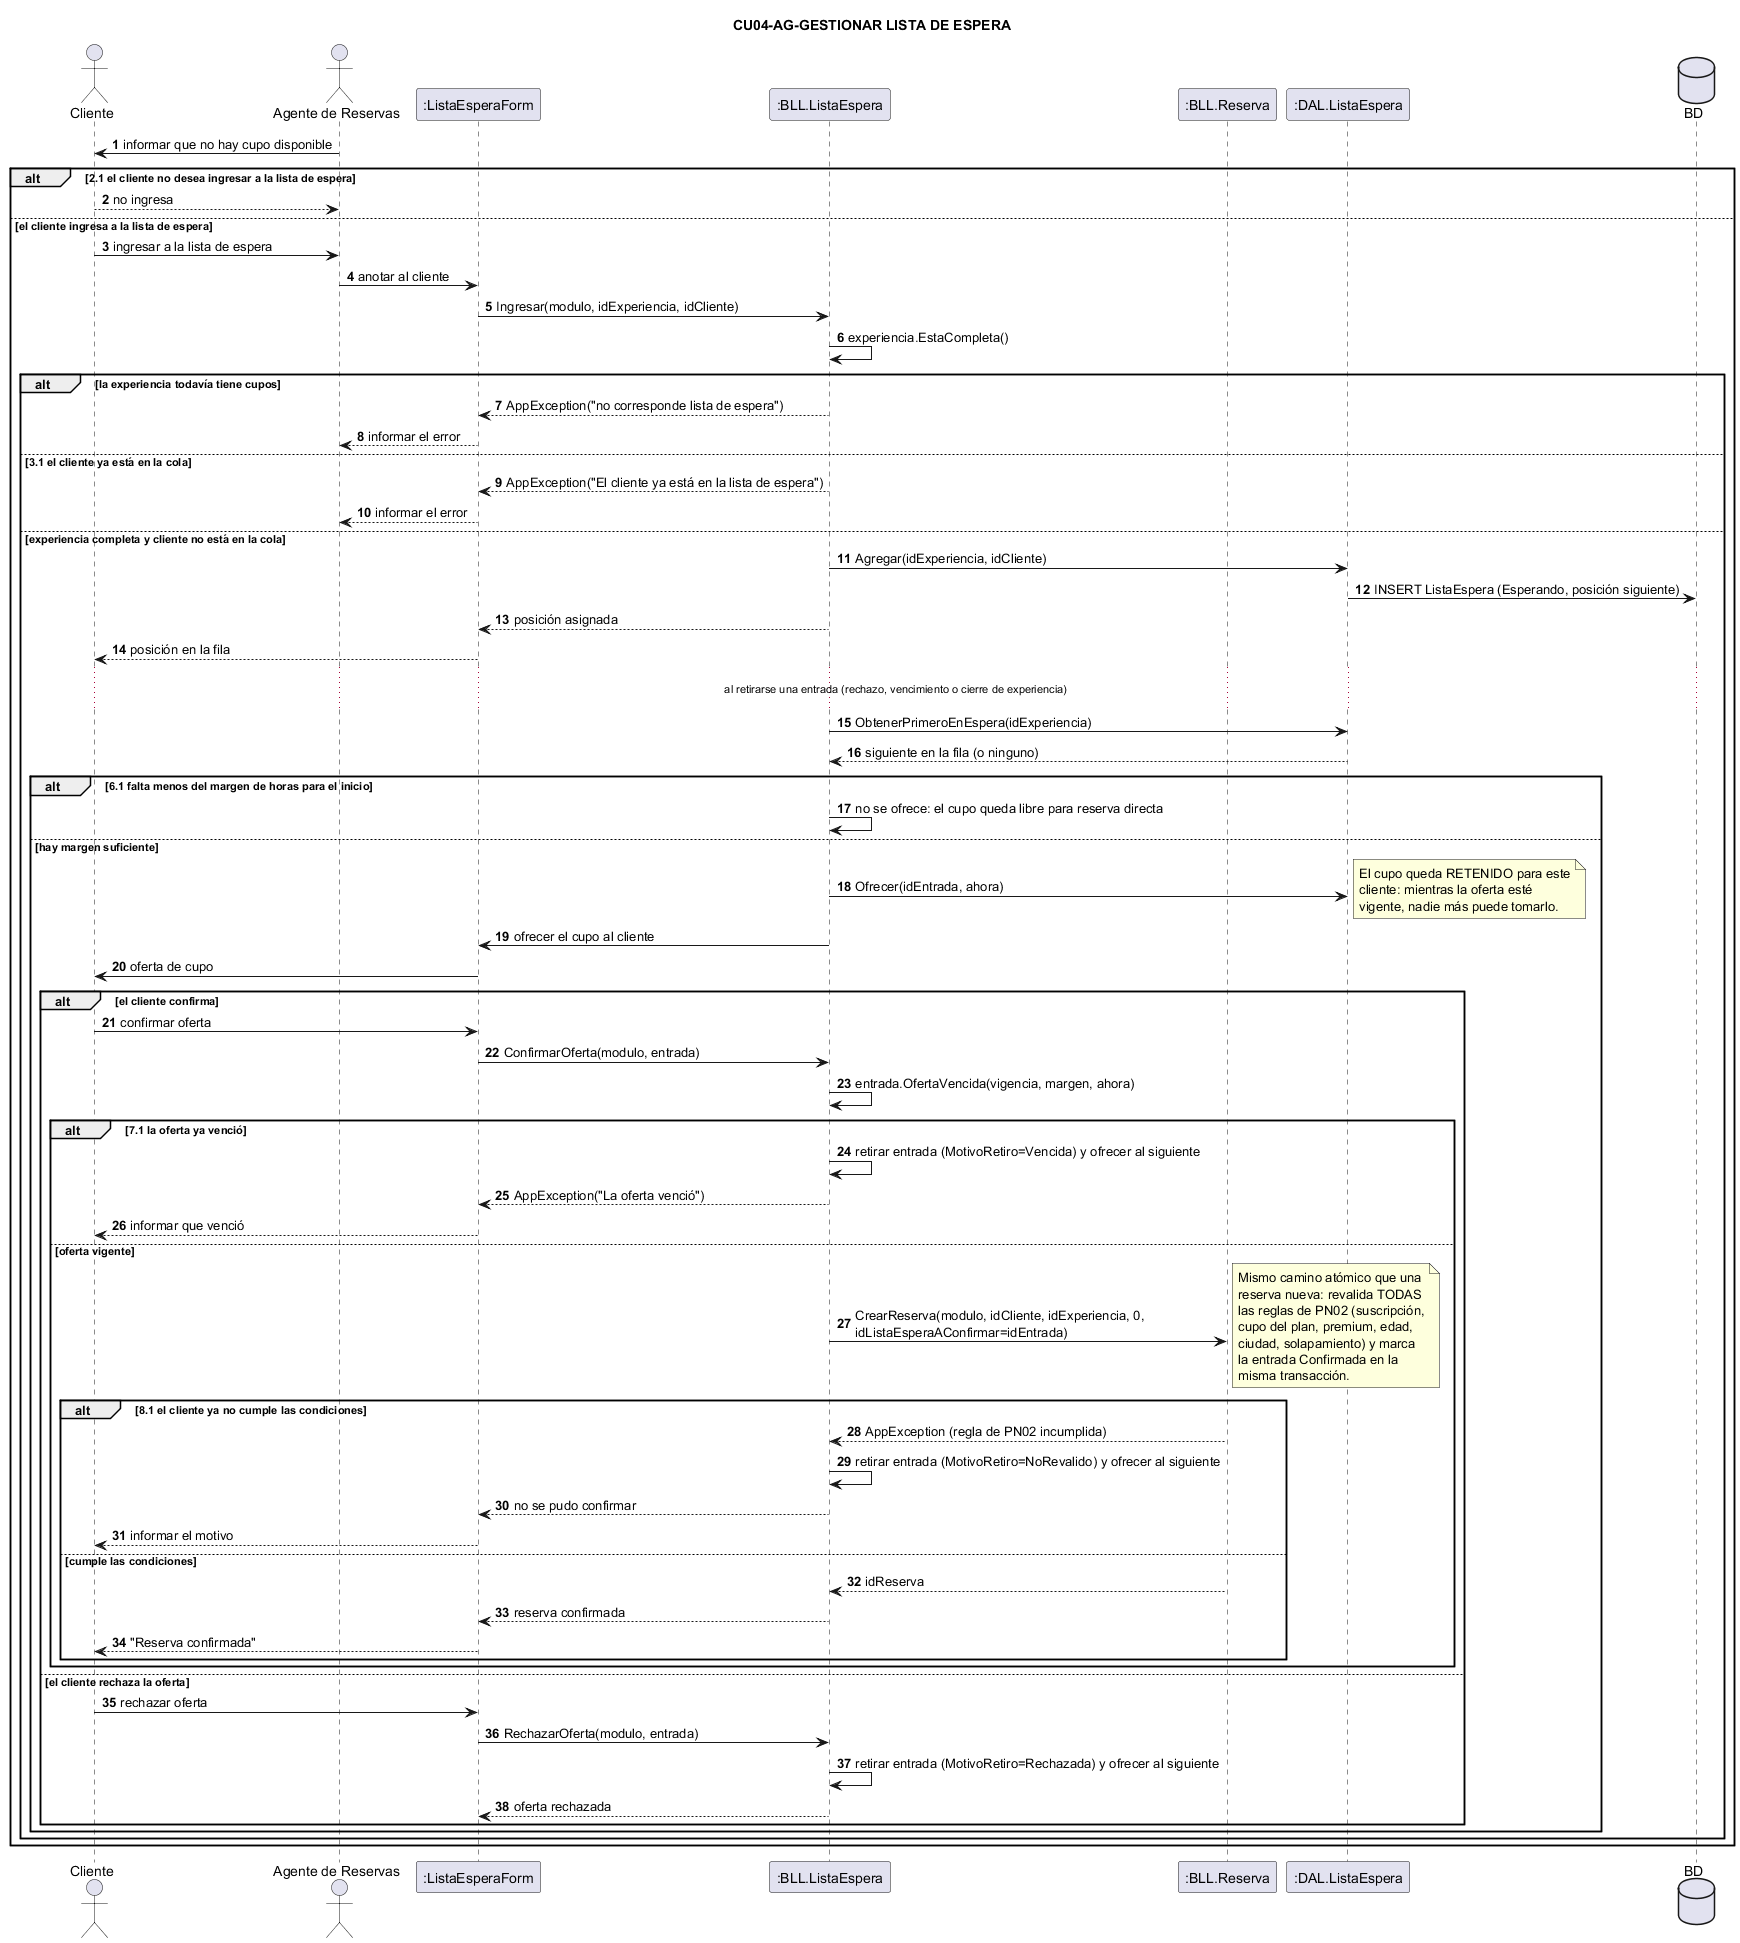

The diagram above was rendered by PlantUML. Its source (embedded in the PNG):
@startuml
title CU04-AG-GESTIONAR LISTA DE ESPERA
actor "Cliente" as Cli
actor "Agente de Reservas" as Ag
participant ":ListaEsperaForm" as F
participant ":BLL.ListaEspera" as BLL
participant ":BLL.Reserva" as BLLR
participant ":DAL.ListaEspera" as DAL
database "BD" as DB

autonumber
Ag -> Cli : informar que no hay cupo disponible

alt 2.1 el cliente no desea ingresar a la lista de espera
  Cli --> Ag : no ingresa
else el cliente ingresa a la lista de espera
  Cli -> Ag : ingresar a la lista de espera
  Ag -> F : anotar al cliente
  F -> BLL : Ingresar(modulo, idExperiencia, idCliente)
  BLL -> BLL : experiencia.EstaCompleta()

  alt la experiencia todavía tiene cupos
    BLL --> F : AppException("no corresponde lista de espera")
    F --> Ag : informar el error
  else 3.1 el cliente ya está en la cola
    BLL --> F : AppException("El cliente ya está en la lista de espera")
    F --> Ag : informar el error
  else experiencia completa y cliente no está en la cola
    BLL -> DAL : Agregar(idExperiencia, idCliente)
    DAL -> DB : INSERT ListaEspera (Esperando, posición siguiente)
    BLL --> F : posición asignada
    F --> Cli : posición en la fila

    ... al retirarse una entrada (rechazo, vencimiento o cierre de experiencia) ...

    BLL -> DAL : ObtenerPrimeroEnEspera(idExperiencia)
    DAL --> BLL : siguiente en la fila (o ninguno)

    alt 6.1 falta menos del margen de horas para el inicio
      BLL -> BLL : no se ofrece: el cupo queda libre para reserva directa
    else hay margen suficiente
      BLL -> DAL : Ofrecer(idEntrada, ahora)
      note right
        El cupo queda RETENIDO para este
        cliente: mientras la oferta esté
        vigente, nadie más puede tomarlo.
      end note
      BLL -> F : ofrecer el cupo al cliente
      F -> Cli : oferta de cupo

      alt el cliente confirma
        Cli -> F : confirmar oferta
        F -> BLL : ConfirmarOferta(modulo, entrada)
        BLL -> BLL : entrada.OfertaVencida(vigencia, margen, ahora)

        alt 7.1 la oferta ya venció
          BLL -> BLL : retirar entrada (MotivoRetiro=Vencida) y ofrecer al siguiente
          BLL --> F : AppException("La oferta venció")
          F --> Cli : informar que venció
        else oferta vigente
          BLL -> BLLR : CrearReserva(modulo, idCliente, idExperiencia, 0,\nidListaEsperaAConfirmar=idEntrada)
          note right
            Mismo camino atómico que una
            reserva nueva: revalida TODAS
            las reglas de PN02 (suscripción,
            cupo del plan, premium, edad,
            ciudad, solapamiento) y marca
            la entrada Confirmada en la
            misma transacción.
          end note

          alt 8.1 el cliente ya no cumple las condiciones
            BLLR --> BLL : AppException (regla de PN02 incumplida)
            BLL -> BLL : retirar entrada (MotivoRetiro=NoRevalido) y ofrecer al siguiente
            BLL --> F : no se pudo confirmar
            F --> Cli : informar el motivo
          else cumple las condiciones
            BLLR --> BLL : idReserva
            BLL --> F : reserva confirmada
            F --> Cli : "Reserva confirmada"
          end
        end
      else el cliente rechaza la oferta
        Cli -> F : rechazar oferta
        F -> BLL : RechazarOferta(modulo, entrada)
        BLL -> BLL : retirar entrada (MotivoRetiro=Rechazada) y ofrecer al siguiente
        BLL --> F : oferta rechazada
      end
    end
  end
end
@enduml